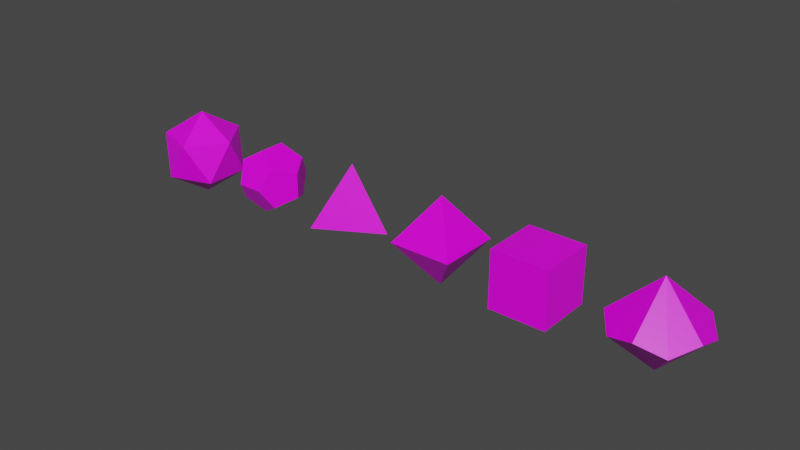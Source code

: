 # Source: dice.blend  (saved by Blender 2.92.15; exported with 4.5.12 LTS)
import bpy
from mathutils import Matrix  # noqa: F401  (used for matrix-valued properties, if any)

bpy.ops.wm.read_factory_settings(use_empty=True)
scene = bpy.context.scene
scene.name = 'Scene'

# ---- collections
col_collection = bpy.data.collections.new('Collection'); scene.collection.children.link(col_collection)

# ---- images (referenced by path relative to the original .blend; pixels are not part of the script)
import os
ASSET_DIR = os.environ.get("B2B_ASSET_DIR", "")  # directory of the original .blend (textures are referenced by path, not embedded)
HERE = os.path.dirname(os.path.abspath(__file__))  # packed textures are extracted next to this script under _unpacked/

def load_image(name, relpath, width, height, colorspace="sRGB"):
    """Load a texture the original file referenced (path relative to the .blend, or extracted next to this script)."""
    p = next((c for c in (os.path.join(HERE, relpath), os.path.join(ASSET_DIR, relpath)) if relpath and os.path.exists(c)), "")
    if p:
        img = bpy.data.images.load(p, check_existing=True)
        img.name = name
    else:  # same state as the original file: an image datablock whose file is absent (Cycles renders it pink)
        img = bpy.data.images.new(name, width, height)
        img.source = "FILE"
        img.filepath = "//" + (relpath or name)
    img.colorspace_settings.name = colorspace
    return img
img_dice_faces_png = load_image('dice-faces.png', 'dice-faces.png', 1024, 1024, 'sRGB')

# ---- materials (node trees are filled in below, after node groups)
mat_material = bpy.data.materials.new('Material')
mat_material.alpha_threshold = 0.0
mat_material.use_transparent_shadow = False
mat_material.line_color = (0.0, 0.0, 0.0, 1.0)

# ---- material node trees
mat_material.use_nodes = True; mat_material.node_tree.nodes.clear()
_N = mat_material.node_tree.nodes; _L = mat_material.node_tree.links
n0 = _N.new('ShaderNodeOutputMaterial'); n0.name = 'Material Output'; n0.location = (300, 300)
n1 = _N.new('ShaderNodeBsdfPrincipled'); n1.name = 'Principled BSDF'; n1.location = (10, 300)
n1.distribution = 'GGX'
n1.subsurface_method = 'BURLEY'
n1.inputs[2].default_value = 0.4
n1.inputs[3].default_value = 1.45
n1.inputs[27].default_value = (0.0, 0.0, 0.0, 1.0)
n1.inputs[28].default_value = 1.0
n2 = _N.new('ShaderNodeTexImage'); n2.name = 'Image Texture'; n2.location = (-280, 280)
n2.image = img_dice_faces_png
_L.new(n1.outputs[0], n0.inputs[0])
_L.new(n2.outputs[0], n1.inputs[0])
n0.is_active_output = True

# ---- world
world_world = bpy.data.worlds.new('World'); scene.world = world_world
world_world.use_nodes = True; world_world.node_tree.nodes.clear()
_N = world_world.node_tree.nodes; _L = world_world.node_tree.links
n0 = _N.new('ShaderNodeOutputWorld'); n0.name = 'World Output'; n0.location = (300, 300)
n1 = _N.new('ShaderNodeBackground'); n1.name = 'Background'; n1.location = (10, 300)
n1.inputs[0].default_value = (0.05088, 0.05088, 0.05088, 1.0)
_L.new(n1.outputs[0], n0.inputs[0])
n0.is_active_output = True
world_world.color = (0.05088, 0.05088, 0.05088)
world_world.use_sun_shadow = False
world_world.sun_shadow_jitter_overblur = 0.0

# ---- meshes
me_icosphere_001 = bpy.data.meshes.new('Icosphere.001')
me_icosphere_001.from_pydata([(0.0, 0.0, -1.0), (0.7236, -0.5257, -0.4472), (-0.2764, -0.8506, -0.4472), (-0.8944, 0.0, -0.4472), (-0.2764, 0.8506, -0.4472), (0.7236, 0.5257, -0.4472), (0.2764, -0.8506, 0.4472), (-0.7236, -0.5257, 0.4472), (-0.7236, 0.5257, 0.4472), (0.2764, 0.8506, 0.4472), (0.8944, 0.0, 0.4472), (0.0, 0.0, 1.0)], [], [(0, 1, 2), (1, 0, 5), (0, 2, 3), (0, 3, 4), (0, 4, 5), (1, 5, 10), (2, 1, 6), (3, 2, 7), (4, 3, 8), (5, 4, 9), (1, 10, 6), (2, 6, 7), (3, 7, 8), (4, 8, 9), (5, 9, 10), (6, 10, 11), (7, 6, 11), (8, 7, 11), (9, 8, 11), (10, 9, 11)])
_uv = me_icosphere_001.uv_layers.new(name='UVMap')
_uv.uv.foreach_set('vector', [0.7021, 0.995, 0.6027, 0.8227, 0.8016, 0.8227, 0.5971, 0.2274, 0.4996, 0.3963, 0.402, 0.2274, 0.1984, 0.4251, 0.09929, 0.5967, 0.0002127, 0.4251, 0.4993, 0.5991, 0.4001, 0.4272, 0.5986, 0.4272, 0.8046, 0.8348, 0.9864, 0.8348, 0.8955, 0.9923, 0.3955, 0.831, 0.3002, 0.9961, 0.2048, 0.831, 0.7001, 0.6003, 0.6008, 0.4283, 0.7994, 0.4283, 0.7966, 0.6237, 0.7014, 0.7885, 0.6063, 0.6237, 0.001241, 0.8263, 0.1991, 0.8263, 0.1001, 0.9977, 0.9029, 0.5918, 0.8079, 0.4272, 0.9979, 0.4272, 0.8985, 0.4006, 0.7987, 0.2277, 0.9984, 0.2277, 0.002729, 0.631, 0.1996, 0.631, 0.1012, 0.8015, 0.7999, 0.2276, 0.7006, 0.3996, 0.6013, 0.2276, 0.1997, 0.6275, 0.4031, 0.6275, 0.3014, 0.8036, 0.396, 0.4344, 0.3004, 0.5999, 0.2049, 0.4344, 0.3998, 0.6221, 0.6002, 0.6221, 0.5, 0.7957, 0.09904, 0.4006, 0.001414, 0.2315, 0.1967, 0.2315, 0.4074, 0.8308, 0.5892, 0.8308, 0.4983, 0.9883, 0.2124, 0.2332, 0.3943, 0.2332, 0.3034, 0.3907, 0.9937, 0.6426, 0.9028, 0.8, 0.8118, 0.6426])
me_icosphere_001.materials.append(mat_material)
me_icosphere_001.use_remesh_fix_poles = True
me_icosphere_001.use_remesh_preserve_attributes = False
me_icosphere_001.use_mirror_vertex_groups = False
me_icosphere_001.update()
me_cube_001 = bpy.data.meshes.new('Cube.001')
me_cube_001.from_pydata([(-0.6412, -0.6412, -0.6412), (-0.6412, -0.6412, 0.6412), (-0.6412, 0.6412, -0.6412), (-0.6412, 0.6412, 0.6412), (0.6412, -0.6412, -0.6412), (0.6412, -0.6412, 0.6412), (0.6412, 0.6412, -0.6412), (0.6412, 0.6412, 0.6412)], [], [(0, 1, 3, 2), (2, 3, 7, 6), (6, 7, 5, 4), (4, 5, 1, 0), (2, 6, 4, 0), (7, 3, 1, 5)])
_uv = me_cube_001.uv_layers.new(name='UVMap')
_uv.uv.foreach_set('vector', [0.4021, 0.8048, 0.5971, 0.8048, 0.5971, 0.9998, 0.4021, 0.9998, 0.2017, 0.8036, 0.3967, 0.8036, 0.3967, 0.9985, 0.2017, 0.9985, 0.6019, 0.8047, 0.7968, 0.8047, 0.7968, 0.9997, 0.6019, 0.9997, 0.8029, 0.8023, 0.9978, 0.8023, 0.9978, 0.9973, 0.8029, 0.9973, 0.003025, 0.6037, 0.198, 0.6037, 0.198, 0.7986, 0.003025, 0.7986, 0.004595, 0.8029, 0.1995, 0.8029, 0.1995, 0.9978, 0.004595, 0.9978])
me_cube_001.materials.append(mat_material)
me_cube_001.use_remesh_fix_poles = True
me_cube_001.use_remesh_preserve_attributes = False
me_cube_001.use_mirror_vertex_groups = False
me_cube_001.update()
me_cube_003 = bpy.data.meshes.new('Cube.003')
me_cube_003.from_pydata([(0.0, -1.686e-07, -1.0), (0.7071, -0.7071, -1.192e-07), (-0.7071, -0.7071, -1.192e-07), (0.0, -1.686e-07, 1.0), (-0.7071, 0.7071, -1.192e-07), (0.7071, 0.7071, -1.192e-07)], [], [(0, 1, 2), (1, 3, 2), (0, 2, 4), (3, 4, 2), (0, 5, 1), (3, 1, 5), (0, 4, 5), (3, 5, 4)])
_uv = me_cube_003.uv_layers.new(name='UVMap')
_uv.uv.foreach_set('vector', [0.09928, 0.7943, 0.1982, 0.6393, 0.0003501, 0.6393, 0.4002, 0.6217, 0.3, 0.796, 0.1997, 0.6217, 0.701, 0.995, 0.7995, 0.8185, 0.6026, 0.8185, 0.09629, 0.9925, -0.001301, 0.8298, 0.1939, 0.8298, 0.4998, 0.7963, 0.5996, 0.63, 0.4, 0.63, 0.8992, 0.9865, 0.8011, 0.8316, 0.9973, 0.8316, 0.3002, 0.9963, 0.4005, 0.8308, 0.2, 0.8308, 0.4969, 0.9908, 0.3981, 0.8285, 0.5958, 0.8285])
me_cube_003.materials.append(mat_material)
me_cube_003.use_remesh_fix_poles = True
me_cube_003.use_remesh_preserve_attributes = False
me_cube_003.use_mirror_vertex_groups = False
me_cube_003.update()
me_solid = bpy.data.meshes.new('Solid')
me_solid.from_pydata([(0.5774, 0.5774, 0.5774), (0.5774, 0.5774, -0.5774), (0.5774, -0.5774, 0.5774), (0.5774, -0.5774, -0.5774), (-0.5774, 0.5774, 0.5774), (-0.5774, 0.5774, -0.5774), (-0.5774, -0.5774, 0.5774), (-0.5774, -0.5774, -0.5774), (0.3568, 0.9342, 0.0), (-0.3568, 0.9342, 0.0), (0.3568, -0.9342, 0.0), (-0.3568, -0.9342, 0.0), (0.9342, 0.0, 0.3568), (0.9342, 0.0, -0.3568), (-0.9342, 0.0, 0.3568), (-0.9342, 0.0, -0.3568), (0.0, 0.3568, 0.9342), (0.0, -0.3568, 0.9342), (0.0, 0.3568, -0.9342), (0.0, -0.3568, -0.9342)], [], [(8, 1, 18, 5, 9), (0, 8, 9, 4, 16), (0, 12, 13, 1, 8), (3, 19, 18, 1, 13), (0, 16, 17, 2, 12), (12, 2, 10, 3, 13), (7, 19, 3, 10, 11), (9, 5, 15, 14, 4), (7, 15, 5, 18, 19), (7, 11, 6, 14, 15), (6, 11, 10, 2, 17), (16, 4, 14, 6, 17)])
_uv = me_solid.uv_layers.new(name='UVMap')
_uv.uv.foreach_set('vector', [0.3594, 0.4119, 0.3976, 0.5268, 0.3002, 0.5986, 0.2017, 0.5282, 0.2383, 0.4128, 0.6013, 0.7274, 0.6387, 0.6124, 0.7596, 0.6123, 0.797, 0.7273, 0.6992, 0.7984, 0.3943, 0.726, 0.3014, 0.796, 0.2062, 0.7293, 0.2402, 0.6181, 0.3565, 0.6161, 0.5007, 0.7997, 0.4025, 0.7296, 0.4388, 0.6145, 0.5595, 0.6135, 0.5978, 0.728, 0.8985, 0.7973, 0.8032, 0.727, 0.8406, 0.6147, 0.959, 0.6156, 0.9947, 0.7284, 0.2024, 0.925, 0.2407, 0.8097, 0.3621, 0.8104, 0.399, 0.9262, 0.3003, 0.997, 0.7998, 0.9264, 0.7016, 0.9983, 0.6028, 0.9272, 0.64, 0.8112, 0.7618, 0.8107, 0.0402, 0.4166, 0.1611, 0.417, 0.1981, 0.5321, 0.1001, 0.6029, 0.002501, 0.5315, 0.505, 0.9904, 0.411, 0.9217, 0.4473, 0.8111, 0.5638, 0.8115, 0.5994, 0.9223, 0.002017, 0.725, 0.04148, 0.6104, 0.1627, 0.6125, 0.1981, 0.7284, 0.09882, 0.7979, 0.003347, 0.9254, 0.041, 0.8096, 0.1629, 0.8096, 0.2005, 0.9254, 0.1019, 0.9971, 1.0, 0.9303, 0.8991, 1.001, 0.801, 0.9265, 0.8413, 0.8102, 0.9644, 0.8126])
me_solid.materials.append(mat_material)
me_solid.use_remesh_fix_poles = True
me_solid.use_remesh_preserve_attributes = False
me_solid.use_mirror_vertex_groups = False
me_solid.update()
me_cone = bpy.data.meshes.new('Cone')
me_cone.from_pydata([(0.9511, 0.309, -0.095), (-0.9511, -0.309, 0.095), (-0.5878, 0.809, 0.095), (0.0, -2.484e-08, 0.9688), (0.0, 1.0, -0.095), (0.5878, 0.809, 0.095), (0.9511, -0.309, 0.095), (0.5878, -0.809, -0.095), (-8.742e-08, -1.0, 0.095), (-0.5878, -0.809, -0.095), (-0.9511, 0.309, -0.095), (0.0, -2.484e-08, -0.9688)], [], [(3, 1, 9, 8), (11, 4, 5, 0), (11, 0, 6, 7), (11, 10, 2, 4), (11, 7, 8, 9), (3, 6, 0, 5), (3, 2, 10, 1), (3, 8, 7, 6), (11, 9, 1, 10), (2, 3, 5, 4)])
_uv = me_cone.uv_layers.new(name='UVMap')
_uv.uv.foreach_set('vector', [0.7003, 0.7973, 0.6206, 0.6391, 0.6987, 0.6026, 0.7774, 0.6379, 0.9025, 0.002172, 0.9814, 0.1626, 0.9022, 0.1987, 0.8231, 0.1623, 0.6998, 0.8017, 0.6194, 0.9599, 0.6976, 0.9968, 0.7765, 0.9617, 0.5006, 0.6057, 0.5795, 0.7592, 0.5037, 0.7954, 0.4267, 0.7616, 0.09907, 0.5993, 0.1797, 0.7577, 0.1015, 0.7947, 0.02237, 0.7596, 0.2993, 0.7968, 0.2247, 0.6378, 0.3031, 0.6037, 0.3802, 0.6408, 0.9003, 0.9984, 0.8206, 0.8369, 0.9003, 0.8004, 0.98, 0.8369, 0.101, 0.9998, 0.02275, 0.8398, 0.1017, 0.804, 0.1804, 0.8404, 0.2978, 0.7978, 0.381, 0.9605, 0.3007, 0.9987, 0.2193, 0.9628, 0.5765, 0.8378, 0.5015, 0.9976, 0.4202, 0.8409, 0.4976, 0.8035])
me_cone.materials.append(mat_material)
me_cone.use_remesh_fix_poles = True
me_cone.use_remesh_preserve_attributes = False
me_cone.use_mirror_vertex_groups = False
me_cone.update()
me_solid_003 = bpy.data.meshes.new('Solid.003')
me_solid_003.from_pydata([(0.0, 0.0, 1.0), (0.9428, 0.0, -0.3333), (-0.4714, 0.8165, -0.3333), (-0.4714, -0.8165, -0.3333)], [], [(0, 1, 2), (0, 2, 3), (0, 3, 1), (1, 3, 2)])
_uv = me_solid_003.uv_layers.new(name='UVMap')
_uv.uv.foreach_set('vector', [0.5006, 0.196, 0.4027, 0.02642, 0.5985, 0.02642, 0.2997, 0.1988, 0.2001, 0.02625, 0.3994, 0.02625, 0.09725, 0.1978, -0.0005653, 0.02838, 0.1951, 0.02838, 0.8023, 0.01601, 0.7011, 0.1913, 0.5999, 0.01601])
me_solid_003.materials.append(mat_material)
me_solid_003.use_remesh_fix_poles = True
me_solid_003.use_remesh_preserve_attributes = False
me_solid_003.use_mirror_vertex_groups = False
me_solid_003.update()

# ---- objects
ob_icosphere = bpy.data.objects.new('Icosphere', me_icosphere_001)
ob_cube = bpy.data.objects.new('Cube', me_cube_001)
ob_cube_002 = bpy.data.objects.new('Cube.002', me_cube_003)
ob_solid = bpy.data.objects.new('Solid', me_solid)
ob_cone = bpy.data.objects.new('Cone', me_cone)
ob_solid_003 = bpy.data.objects.new('Solid.003', me_solid_003)

# ---- transforms, parenting, visibility, modifiers, constraints
ob_icosphere.location = (-2.205, 0.0, 0.0)
ob_icosphere.lineart.crease_threshold = 0.0
ob_cube.location = (7.094, 0.0, 0.0)
ob_cube.lineart.crease_threshold = 0.0
ob_cube_002.location = (4.82, 0.0, 0.0)
ob_cube_002.lineart.crease_threshold = 0.0
ob_solid.location = (0.08944, 0.0, 0.0)
ob_solid.scale = (0.7915, 0.7915, 0.7915)
ob_solid.lineart.crease_threshold = 0.0
ob_cone.location = (9.658, 0.0, 0.0)
ob_cone.lineart.crease_threshold = 0.0
ob_solid_003.location = (2.466, 0.0, 0.0)
ob_solid_003.lineart.crease_threshold = 0.0

# ---- collection membership
col_collection.objects.link(ob_icosphere)
col_collection.objects.link(ob_cube)
col_collection.objects.link(ob_cube_002)
col_collection.objects.link(ob_solid)
col_collection.objects.link(ob_cone)
col_collection.objects.link(ob_solid_003)

# ---- scene / render settings (as saved in the file)
scene.frame_start = 1; scene.frame_end = 250; scene.frame_set(42)
scene.render.engine = 'BLENDER_EEVEE_NEXT'
scene.cycles.use_denoising = False
scene.cycles.samples = 128
scene.cycles.sampling_pattern = 'TABULATED_SOBOL'
scene.cycles.use_adaptive_sampling = False
scene.cycles.use_light_tree = False
scene.view_settings.view_transform = 'Filmic'
bpy.context.view_layer.update()

# ---- added for rendering (the .blend has no active camera and no usable light): camera, sun
cam_auto = bpy.data.cameras.new('AutoCamera')
cam_auto.lens = 50.0
cam_auto.sensor_width = 36.0
cam_auto.clip_end = 1000.0
ob_auto_camera = bpy.data.objects.new('AutoCamera', cam_auto)
scene.collection.objects.link(ob_auto_camera)
ob_auto_camera.location = (16.706, -15.5413, 10.3609)
ob_auto_camera.rotation_euler = (1.09748, -7.21219e-08, 0.694738)
scene.camera = ob_auto_camera
light_auto_sun = bpy.data.lights.new('AutoSun', 'SUN')
light_auto_sun.energy = 3.0
light_auto_sun.angle = 0.0523599
ob_auto_sun = bpy.data.objects.new('AutoSun', light_auto_sun)
scene.collection.objects.link(ob_auto_sun)
ob_auto_sun.rotation_euler = (0.872665, 0.174533, 0.523599)
bpy.context.view_layer.update()
